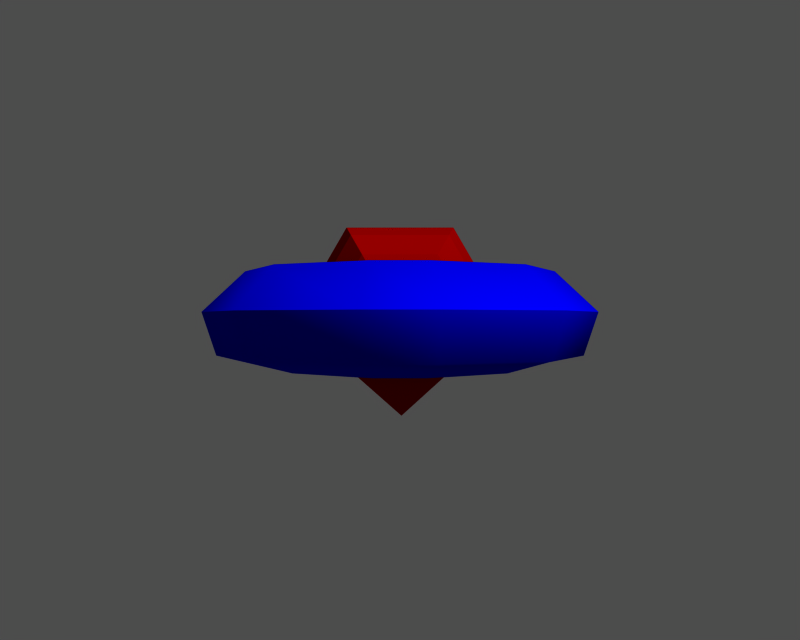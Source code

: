 # Source: S01.blend  (saved by Blender 2.27.0; exported with 4.5.12 LTS)
import bpy
from mathutils import Matrix  # noqa: F401  (used for matrix-valued properties, if any)

bpy.ops.wm.read_factory_settings(use_empty=True)
scene = bpy.context.scene
scene.name = '1'

# ---- collections
col_collection_1 = bpy.data.collections.new('Collection 1'); scene.collection.children.link(col_collection_1)

# ---- materials (node trees are filled in below, after node groups)
mat_material = bpy.data.materials.new('Material')
mat_material.alpha_threshold = 0.0
mat_material.preview_render_type = 'FLAT'
mat_material.diffuse_color = (0.5143, 0.0, 0.0, 1.0)
mat_material.specular_color = (1.0, 0.7293, 0.2331)
mat_material.roughness = 0.0
mat_material.specular_intensity = 1.0
mat_material.line_color = (0.0, 0.0, 0.0, 1.0)
mat_material_001 = bpy.data.materials.new('Material.001')
mat_material_001.alpha_threshold = 0.0
mat_material_001.preview_render_type = 'FLAT'
mat_material_001.diffuse_color = (0.0, 0.0, 0.8, 1.0)
mat_material_001.specular_color = (0.5639, 0.391, 1.0)
mat_material_001.roughness = 0.0
mat_material_001.specular_intensity = 1.0
mat_material_001.line_color = (0.0, 0.0, 0.0, 1.0)

# ---- material node trees

# ---- cameras
cam_camera = bpy.data.cameras.new('Camera')
cam_camera.passepartout_alpha = 0.2
cam_camera.clip_end = 100.0
cam_camera.lens = 35.0
cam_camera.ortho_scale = 7.314
cam_camera.show_passepartout = False
cam_camera.show_safe_areas = True
cam_camera.dof.focus_distance = 0.0
cam_camera.dof.aperture_fstop = 128.0

# ---- meshes
me_sphere = bpy.data.meshes.new('Sphere')
me_sphere.from_pydata([(0.8395, -0.3, -0.4681), (-0.1824, 0.7021, -0.3159), (-0.3427, 0.5169, -0.5936), (-0.4618, 0.2332, -0.7998), (-0.5251, -0.1148, -0.9095), (-0.5251, -0.4852, -0.9095), (-0.4618, -0.8332, -0.7998), (-0.3427, -1.117, -0.5936), (-0.1824, -1.302, -0.3159), (-0.3647, -1.302, -4.094e-08), (-0.6855, -1.117, -2.793e-08), (-0.9235, -0.8332, -1.48e-08), (-1.05, -0.4852, 8.949e-09), (-1.05, -0.1148, 3.691e-08), (-0.9235, 0.2332, 6.571e-08), (-0.6855, 0.5169, 9.101e-08), (-0.3647, 0.7021, 1.09e-07), (0.0, 0.7664, 1.255e-07), (-0.1824, 0.7021, 0.3159), (-0.3427, 0.5169, 0.5936), (-0.4618, 0.2332, 0.7998), (-0.5251, -0.1148, 0.9095), (-0.5251, -0.4852, 0.9095), (-0.4618, -0.8332, 0.7998), (-0.3427, -1.117, 0.5936), (-0.1824, -1.302, 0.3159), (-2.076e-07, -1.366, 3.241e-07), (0.1824, -1.302, 0.3159), (0.3427, -1.117, 0.5936), (0.4618, -0.8332, 0.7998), (0.5251, -0.4852, 0.9095), (0.5251, -0.1148, 0.9095), (0.4618, 0.2332, 0.7998), (0.3427, 0.5169, 0.5936), (0.1824, 0.7021, 0.3159)], [], [(0, 1, 17), (0, 2, 1), (0, 3, 2), (0, 4, 3), (0, 5, 4), (0, 6, 5), (0, 7, 6), (0, 8, 7), (8, 0, 26), (26, 9, 8), (8, 9, 10, 7), (7, 10, 11, 6), (6, 11, 12, 5), (5, 12, 13, 4), (4, 13, 14, 3), (3, 14, 15, 2), (2, 15, 16, 1), (1, 16, 17), (16, 18, 17), (15, 19, 18, 16), (14, 20, 19, 15), (13, 21, 20, 14), (12, 22, 21, 13), (11, 23, 22, 12), (10, 24, 23, 11), (9, 25, 24, 10), (26, 25, 9), (26, 27, 25), (25, 27, 28, 24), (24, 28, 29, 23), (23, 29, 30, 22), (22, 30, 31, 21), (21, 31, 32, 20), (20, 32, 33, 19), (19, 33, 34, 18), (18, 34, 17), (34, 0, 17), (33, 0, 34), (32, 0, 33), (31, 0, 32), (30, 0, 31), (29, 0, 30), (28, 0, 29), (27, 0, 28), (26, 0, 27)])
me_sphere.materials.append(mat_material)
me_sphere.use_remesh_preserve_volume = False
me_sphere.use_remesh_preserve_attributes = False
me_sphere.use_mirror_vertex_groups = False
me_sphere.update()
me_mesh = bpy.data.meshes.new('Mesh')
me_mesh.from_pydata([(0.3044, -1.838, -0.3536), (1.311, -1.311, -0.3536), (-1.411, -1.411, 0.08211), (-0.3277, -1.979, 0.08211), (0.3277, -1.979, 0.08211), (1.411, -1.411, 0.08211), (1.95, -0.3518, 0.0809), (1.759, 0.1388, 0.07264), (0.9046, 0.7014, 0.04653), (0.1373, 0.9836, 0.03222), (-0.1373, 0.9836, 0.03222), (-0.9046, 0.7014, 0.04653), (-1.759, 0.1388, 0.07264), (-1.95, -0.3518, 0.0809), (-1.115, -1.109, 0.4941), (-0.2597, -1.564, 0.4957), (0.2597, -1.564, 0.4957), (1.115, -1.109, 0.4941), (1.537, -0.2735, 0.484), (1.386, 0.1192, 0.4341), (0.7138, 0.5882, 0.2793), (0.1087, 0.8247, 0.1945), (-0.1087, 0.8247, 0.1945), (-0.7138, 0.5882, 0.2793), (-1.386, 0.1192, 0.4341), (-1.537, -0.2735, 0.484), (-0.713, -0.5178, 0.325), (-0.1854, -0.9927, 0.3527), (0.1854, -0.9927, 0.3527), (0.713, -0.5178, 0.325), (0.8573, -0.07278, 0.2714), (0.7478, 0.1143, 0.2359), (0.422, 0.4689, 0.1718), (0.07603, 0.6575, 0.1379), (-0.07603, 0.6575, 0.1379), (-0.422, 0.4689, 0.1718), (-0.7478, 0.1143, 0.2359), (-0.8573, -0.07278, 0.2714), (-0.5732, -0.2994, -0.07136), (-0.161, -0.7938, -0.0818), (0.161, -0.7938, -0.0818), (0.5732, -0.2994, -0.07136), (0.6127, 0.003778, -0.05198), (0.5168, 0.1141, -0.04372), (0.3183, 0.4299, -0.03578), (0.06511, 0.6029, -0.03191), (-0.06511, 0.6029, -0.03191), (-0.3183, 0.4299, -0.03578), (-0.5168, 0.1141, -0.04372), (-0.6127, 0.003778, -0.05198), (-0.9766, -0.9247, -0.4834), (-0.2321, -1.368, -0.4954), (0.2321, -1.368, -0.4954), (-1.315, -0.2146, -0.4551), (-1.18, 0.1151, -0.4052), (-0.6167, 0.5432, -0.2685), (-0.09677, 0.7617, -0.1942), (0.09677, 0.7617, -0.1942), (0.6167, 0.5432, -0.2685), (1.18, 0.1151, -0.4052), (1.315, -0.2146, -0.4551), (0.9766, -0.9247, -0.4834), (-0.6127, 0.003778, -0.05198), (-0.5168, 0.1141, -0.04372), (-0.3183, 0.4299, -0.03578), (-0.06511, 0.6029, -0.03191), (0.06511, 0.6029, -0.03191), (0.3183, 0.4299, -0.03578), (0.5168, 0.1141, -0.04372), (0.6127, 0.003778, -0.05198), (0.5732, -0.2994, -0.07136), (0.161, -0.7938, -0.0818), (-0.161, -0.7938, -0.0818), (-0.5732, -0.2994, -0.07136), (-1.95, -0.3518, 0.0809), (-1.759, 0.1388, 0.07264), (-0.9046, 0.7014, 0.04653), (-0.1373, 0.9836, 0.03222), (0.1373, 0.9836, 0.03222), (0.9046, 0.7014, 0.04653), (1.759, 0.1388, 0.07264), (1.95, -0.3518, 0.0809), (1.411, -1.411, 0.08211), (0.3277, -1.979, 0.08211), (-0.3277, -1.979, 0.08211), (-1.411, -1.411, 0.08211), (-1.811, -0.3264, -0.3484), (-1.634, 0.1319, -0.3128), (-0.8402, 0.6625, -0.2004), (-0.1275, 0.929, -0.1387), (0.1275, 0.929, -0.1387), (0.8402, 0.6625, -0.2004), (1.634, 0.1319, -0.3128), (1.811, -0.3264, -0.3484), (-0.3044, -1.838, -0.3536), (-1.311, -1.311, -0.3536)], [(70, 71), (71, 72), (72, 73)], [(2, 14, 25, 13), (3, 15, 14, 2), (4, 16, 15, 3), (5, 17, 16, 4), (6, 18, 17, 5), (7, 19, 18, 6), (8, 20, 19, 7), (9, 21, 20, 8), (10, 22, 21, 9), (11, 23, 22, 10), (12, 24, 23, 11), (13, 25, 24, 12), (14, 26, 37, 25), (15, 27, 26, 14), (16, 28, 27, 15), (17, 29, 28, 16), (18, 30, 29, 17), (19, 31, 30, 18), (20, 32, 31, 19), (21, 33, 32, 20), (22, 34, 33, 21), (23, 35, 34, 22), (24, 36, 35, 23), (25, 37, 36, 24), (26, 38, 49, 37), (27, 39, 38, 26), (28, 40, 39, 27), (29, 41, 40, 28), (30, 42, 41, 29), (31, 43, 42, 30), (32, 44, 43, 31), (33, 45, 44, 32), (34, 46, 45, 33), (35, 47, 46, 34), (36, 48, 47, 35), (37, 49, 48, 36), (39, 51, 50, 38), (40, 52, 51, 39), (41, 61, 52, 40), (95, 50, 51, 94), (52, 0, 94, 51), (0, 52, 61, 1), (95, 85, 74, 86), (85, 95, 94, 84), (0, 83, 84, 94), (83, 0, 1, 82), (93, 81, 82, 1), (92, 80, 81, 93), (91, 79, 80, 92), (90, 78, 79, 91), (89, 77, 78, 90), (88, 76, 77, 89), (87, 75, 76, 88), (86, 74, 75, 87), (73, 50, 53, 62), (69, 60, 61, 70), (68, 59, 60, 69), (67, 58, 59, 68), (66, 57, 58, 67), (65, 56, 57, 66), (64, 55, 56, 65), (63, 54, 55, 64), (62, 53, 54, 63), (50, 95, 86, 53), (60, 93, 1, 61), (59, 92, 93, 60), (58, 91, 92, 59), (57, 90, 91, 58), (56, 89, 90, 57), (55, 88, 89, 56), (54, 87, 88, 55), (53, 86, 87, 54)])
me_mesh.polygons.foreach_set('use_smooth', [True] * 72)
me_mesh.materials.append(mat_material_001)
me_mesh.use_remesh_preserve_volume = False
me_mesh.use_remesh_preserve_attributes = False
me_mesh.use_mirror_vertex_groups = False
me_mesh.update()

# ---- objects
ob_sphere_001 = bpy.data.objects.new('Sphere.001', me_sphere)
ob_surfdonut = bpy.data.objects.new('SurfDonut', me_mesh)
ob_camera = bpy.data.objects.new('Camera', cam_camera)

# ---- transforms, parenting, visibility, modifiers, constraints
ob_sphere_001.location = (0.0, 0.0, 0.0)
ob_sphere_001.rotation_euler = (-3.423e-08, 1.047, -5.929e-08)
ob_sphere_001.lock_rotations_4d = False
ob_sphere_001.empty_display_type = 'ARROWS'
ob_sphere_001.color = (0.0, 0.0, 0.0, 1.0)
ob_sphere_001.lineart.crease_threshold = 0.0
ob_surfdonut.location = (0.0, 0.0, 0.0)
ob_surfdonut.scale = (1.017, 1.017, 1.017)
ob_surfdonut.lock_rotations_4d = False
ob_surfdonut.empty_display_type = 'ARROWS'
ob_surfdonut.color = (0.0, 0.0, 0.0, 1.0)
ob_surfdonut.lineart.crease_threshold = 0.0
ob_camera.location = (0.0, -8.129, 0.0)
ob_camera.rotation_euler = (1.571, 0.0, 0.0)
ob_camera.lock_rotations_4d = False
ob_camera.empty_display_type = 'ARROWS'
ob_camera.color = (0.0, 0.0, 0.0, 0.0)
ob_camera.display_type = 'WIRE'
ob_camera.lineart.crease_threshold = 0.0

# ---- collection membership
col_collection_1.objects.link(ob_sphere_001)
col_collection_1.objects.link(ob_surfdonut)
col_collection_1.objects.link(ob_camera)

# ---- scene / render settings (as saved in the file)
scene.camera = ob_camera
scene.frame_start = 1; scene.frame_end = 250; scene.frame_set(1)
scene.render.engine = 'BLENDER_EEVEE_NEXT'
scene.render.image_settings.file_format = 'TARGA'
scene.render.image_settings.color_mode = 'RGB'
scene.render.image_settings.quality = 95
scene.render.image_settings.compression = 95
scene.render.resolution_x = 320
scene.render.resolution_y = 256
scene.render.fps = 25
scene.render.dither_intensity = 0.0
scene.render.use_compositing = False
scene.render.use_sequencer = False
scene.render.use_file_extension = False
scene.render.bake_bias = 0.0
scene.render.use_stamp_time = False
scene.render.use_stamp_date = False
scene.render.use_stamp_frame = False
scene.render.use_stamp_camera = False
scene.render.use_stamp_scene = False
scene.render.use_stamp_filename = False
scene.render.use_stamp_render_time = False
scene.render.stamp_font_size = 0
scene.cycles.use_denoising = False
scene.cycles.samples = 10
scene.cycles.sampling_pattern = 'TABULATED_SOBOL'
scene.cycles.light_sampling_threshold = 0.0
scene.cycles.use_adaptive_sampling = False
scene.cycles.use_light_tree = False
scene.cycles.blur_glossy = 0.0
scene.cycles.volume_bounces = 1
scene.cycles.pixel_filter_type = 'GAUSSIAN'
scene.cycles.sample_clamp_indirect = 0.0
scene.view_settings.view_transform = 'Raw'
bpy.context.view_layer.update()

# ---- added for rendering (the .blend has no usable light): sun + grey world if the file has none
light_auto_sun = bpy.data.lights.new('AutoSun', 'SUN')
light_auto_sun.energy = 3.0
light_auto_sun.angle = 0.0523599
ob_auto_sun = bpy.data.objects.new('AutoSun', light_auto_sun)
scene.collection.objects.link(ob_auto_sun)
ob_auto_sun.rotation_euler = (0.872665, 0.174533, 0.523599)
if scene.world is None:
    world_auto = bpy.data.worlds.new('AutoWorld')
    world_auto.color = (0.3, 0.3, 0.3)
    scene.world = world_auto
bpy.context.view_layer.update()
